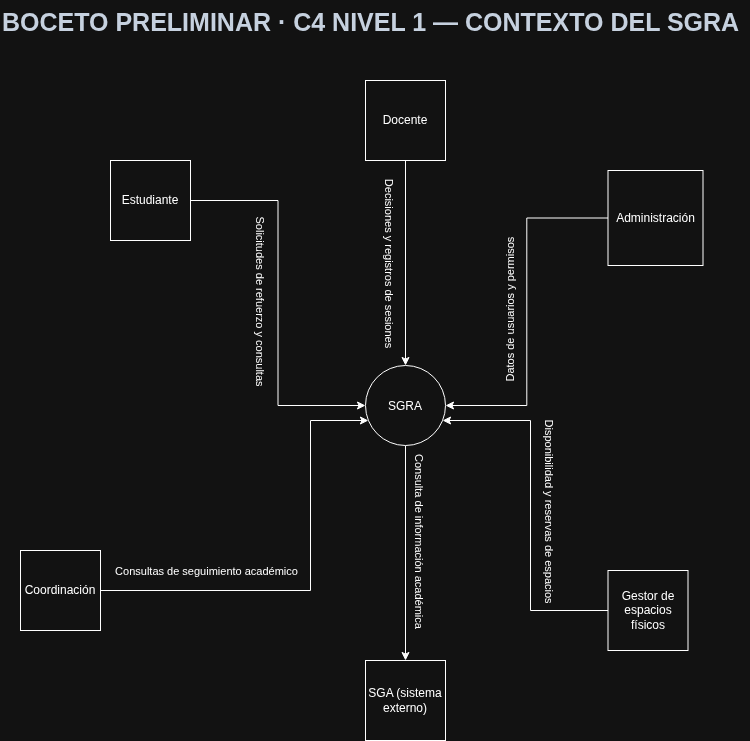

The diagram above was exported from draw.io. Its source (the exported page's mxGraphModel, read from the mxfile embedded in the PNG):
<mxGraphModel dx="1158" dy="751" grid="1" gridSize="10" guides="1" tooltips="1" connect="1" arrows="1" fold="1" page="1" pageScale="1" pageWidth="850" pageHeight="1100" math="0" shadow="0">
  <root>
    <mxCell id="0" />
    <mxCell id="1" parent="0" />
    <mxCell id="-OPo7K_zLzcRL0IQvW3s-3" parent="1" style="whiteSpace=wrap;html=1;aspect=fixed;" value="Docente" vertex="1">
      <mxGeometry height="80" width="80" x="385" y="150" as="geometry" />
    </mxCell>
    <mxCell id="-OPo7K_zLzcRL0IQvW3s-4" parent="1" style="whiteSpace=wrap;html=1;aspect=fixed;" value="Estudiante" vertex="1">
      <mxGeometry height="80" width="80" x="130" y="230" as="geometry" />
    </mxCell>
    <mxCell id="-OPo7K_zLzcRL0IQvW3s-5" parent="1" style="whiteSpace=wrap;html=1;aspect=fixed;" value="Administración" vertex="1">
      <mxGeometry height="95" width="95" x="627.5" y="240" as="geometry" />
    </mxCell>
    <mxCell id="-OPo7K_zLzcRL0IQvW3s-6" parent="1" style="whiteSpace=wrap;html=1;aspect=fixed;" value="Coordinación" vertex="1">
      <mxGeometry height="80" width="80" x="40" y="620" as="geometry" />
    </mxCell>
    <mxCell id="-OPo7K_zLzcRL0IQvW3s-7" parent="1" style="whiteSpace=wrap;html=1;aspect=fixed;" value="Gestor de espacios físicos" vertex="1">
      <mxGeometry height="80" width="80" x="627.5" y="640" as="geometry" />
    </mxCell>
    <mxCell id="-OPo7K_zLzcRL0IQvW3s-11" edge="1" parent="1" source="-OPo7K_zLzcRL0IQvW3s-8" style="edgeStyle=orthogonalEdgeStyle;rounded=0;orthogonalLoop=1;jettySize=auto;html=1;entryX=0.5;entryY=1;entryDx=0;entryDy=0;defaultLabelBackgroundColor=page;labelPadding=0 4;startArrow=classic;startFill=1;endArrow=none;endFill=0;" target="-OPo7K_zLzcRL0IQvW3s-3">
      <mxGeometry relative="1" as="geometry" />
    </mxCell>
    <mxCell id="-OPo7K_zLzcRL0IQvW3s-19" connectable="0" parent="-OPo7K_zLzcRL0IQvW3s-11" style="edgeLabel;html=1;align=center;verticalAlign=middle;resizable=0;points=[];inheritText=1;defaultLabelBackgroundColor=page;labelPadding=0 4;rotation=90;" value="Decisiones y registros de sesiones" vertex="1">
      <mxGeometry relative="1" x="-0.1129" y="-2" as="geometry">
        <mxPoint x="-17" y="-12" as="offset" />
      </mxGeometry>
    </mxCell>
    <mxCell id="-OPo7K_zLzcRL0IQvW3s-12" edge="1" parent="1" source="-OPo7K_zLzcRL0IQvW3s-8" style="edgeStyle=orthogonalEdgeStyle;rounded=0;orthogonalLoop=1;jettySize=auto;html=1;defaultLabelBackgroundColor=page;labelPadding=0 4;entryX=0;entryY=0.5;entryDx=0;entryDy=0;startArrow=classic;startFill=1;endArrow=none;endFill=0;" target="-OPo7K_zLzcRL0IQvW3s-5">
      <mxGeometry relative="1" as="geometry" />
    </mxCell>
    <mxCell id="-OPo7K_zLzcRL0IQvW3s-21" connectable="0" parent="-OPo7K_zLzcRL0IQvW3s-12" style="edgeLabel;html=1;align=center;verticalAlign=middle;resizable=0;points=[];inheritText=1;defaultLabelBackgroundColor=page;labelPadding=0 4;rotation=-90;" value="Datos de usuarios y permisos" vertex="1">
      <mxGeometry relative="1" x="0.0605" y="2" as="geometry">
        <mxPoint x="-15" y="10" as="offset" />
      </mxGeometry>
    </mxCell>
    <mxCell id="-OPo7K_zLzcRL0IQvW3s-13" edge="1" parent="1" source="-OPo7K_zLzcRL0IQvW3s-8" style="edgeStyle=orthogonalEdgeStyle;rounded=0;orthogonalLoop=1;jettySize=auto;html=1;entryX=1;entryY=0.5;entryDx=0;entryDy=0;defaultLabelBackgroundColor=page;labelPadding=0 4;startArrow=classic;startFill=1;endArrow=none;endFill=0;" target="-OPo7K_zLzcRL0IQvW3s-4">
      <mxGeometry relative="1" x="0.0316" as="geometry" />
    </mxCell>
    <mxCell id="-OPo7K_zLzcRL0IQvW3s-18" connectable="0" parent="-OPo7K_zLzcRL0IQvW3s-13" style="edgeLabel;html=1;align=center;verticalAlign=middle;resizable=0;points=[];inheritText=1;defaultLabelBackgroundColor=page;labelPadding=0 4;rotation=90;" value="Solicitudes de refuerzo y consultas" vertex="1">
      <mxGeometry relative="1" x="-0.0316" y="3" as="geometry">
        <mxPoint x="-14" y="-8" as="offset" />
      </mxGeometry>
    </mxCell>
    <mxCell id="-OPo7K_zLzcRL0IQvW3s-14" edge="1" parent="1" source="-OPo7K_zLzcRL0IQvW3s-8" style="edgeStyle=orthogonalEdgeStyle;rounded=0;orthogonalLoop=1;jettySize=auto;html=1;defaultLabelBackgroundColor=page;labelPadding=0 4;entryX=1;entryY=0.5;entryDx=0;entryDy=0;startArrow=classic;startFill=1;endArrow=none;endFill=0;" target="-OPo7K_zLzcRL0IQvW3s-6">
      <mxGeometry relative="1" x="-0.2959" as="geometry">
        <Array as="points">
          <mxPoint x="330" y="490" />
          <mxPoint x="330" y="660" />
        </Array>
      </mxGeometry>
    </mxCell>
    <mxCell id="-OPo7K_zLzcRL0IQvW3s-20" connectable="0" parent="-OPo7K_zLzcRL0IQvW3s-14" style="edgeLabel;html=1;align=center;verticalAlign=middle;resizable=0;points=[];inheritText=1;defaultLabelBackgroundColor=page;labelPadding=0 4;" value="Consultas de seguimiento académico" vertex="1">
      <mxGeometry relative="1" x="0.606" y="-3" as="geometry">
        <mxPoint x="20" y="-17" as="offset" />
      </mxGeometry>
    </mxCell>
    <mxCell id="-OPo7K_zLzcRL0IQvW3s-15" edge="1" parent="1" source="-OPo7K_zLzcRL0IQvW3s-8" style="edgeStyle=orthogonalEdgeStyle;rounded=0;orthogonalLoop=1;jettySize=auto;html=1;entryX=0;entryY=0.5;entryDx=0;entryDy=0;defaultLabelBackgroundColor=page;labelPadding=0 4;endArrow=none;endFill=0;startArrow=classic;startFill=1;" target="-OPo7K_zLzcRL0IQvW3s-7">
      <mxGeometry relative="1" x="-0.0378" as="geometry">
        <Array as="points">
          <mxPoint x="550" y="490" />
          <mxPoint x="550" y="680" />
        </Array>
        <mxPoint x="470.0009924354783" y="490" as="sourcePoint" />
        <mxPoint x="635.42" y="680" as="targetPoint" />
      </mxGeometry>
    </mxCell>
    <mxCell id="-OPo7K_zLzcRL0IQvW3s-22" connectable="0" parent="-OPo7K_zLzcRL0IQvW3s-15" style="edgeLabel;html=1;align=center;verticalAlign=middle;resizable=0;points=[];inheritText=1;defaultLabelBackgroundColor=page;labelPadding=0 4;rotation=90;" value="Disponibilidad y reservas de espacios" vertex="1">
      <mxGeometry relative="1" x="0.0603" as="geometry">
        <mxPoint x="20" y="-10" as="offset" />
      </mxGeometry>
    </mxCell>
    <mxCell id="-OPo7K_zLzcRL0IQvW3s-16" edge="1" parent="1" source="-OPo7K_zLzcRL0IQvW3s-8" style="edgeStyle=orthogonalEdgeStyle;rounded=0;orthogonalLoop=1;jettySize=auto;html=1;entryX=0.5;entryY=0;entryDx=0;entryDy=0;defaultLabelBackgroundColor=page;labelPadding=0 4;" target="-OPo7K_zLzcRL0IQvW3s-9">
      <mxGeometry relative="1" as="geometry" />
    </mxCell>
    <mxCell id="-OPo7K_zLzcRL0IQvW3s-23" connectable="0" parent="-OPo7K_zLzcRL0IQvW3s-16" style="edgeLabel;html=1;align=center;verticalAlign=middle;resizable=0;points=[];inheritText=1;defaultLabelBackgroundColor=page;labelPadding=0 4;rotation=90;" value="Consulta de información académica" vertex="1">
      <mxGeometry relative="1" x="-0.0405" as="geometry">
        <mxPoint x="15" y="-8" as="offset" />
      </mxGeometry>
    </mxCell>
    <mxCell id="-OPo7K_zLzcRL0IQvW3s-8" parent="1" style="ellipse;whiteSpace=wrap;html=1;shapeInside=1;aspect=fixed;" value="SGRA" vertex="1">
      <mxGeometry height="80" width="80" x="385" y="435" as="geometry" />
    </mxCell>
    <mxCell id="-OPo7K_zLzcRL0IQvW3s-9" parent="1" style="whiteSpace=wrap;html=1;aspect=fixed;" value="SGA (sistema externo)" vertex="1">
      <mxGeometry height="80" width="80" x="385" y="730" as="geometry" />
    </mxCell>
    <mxCell id="-OPo7K_zLzcRL0IQvW3s-24" parent="1" style="text;html=1;strokeColor=none;fillColor=none;align=left;verticalAlign=middle;fontSize=25;fontStyle=1;fontColor=#172434;fontFamily=Arial;" value="BOCETO PRELIMINAR · C4 NIVEL 1 — CONTEXTO DEL SGRA" vertex="1">
      <mxGeometry height="42" width="750" x="20" y="70" as="geometry" />
    </mxCell>
  </root>
</mxGraphModel>